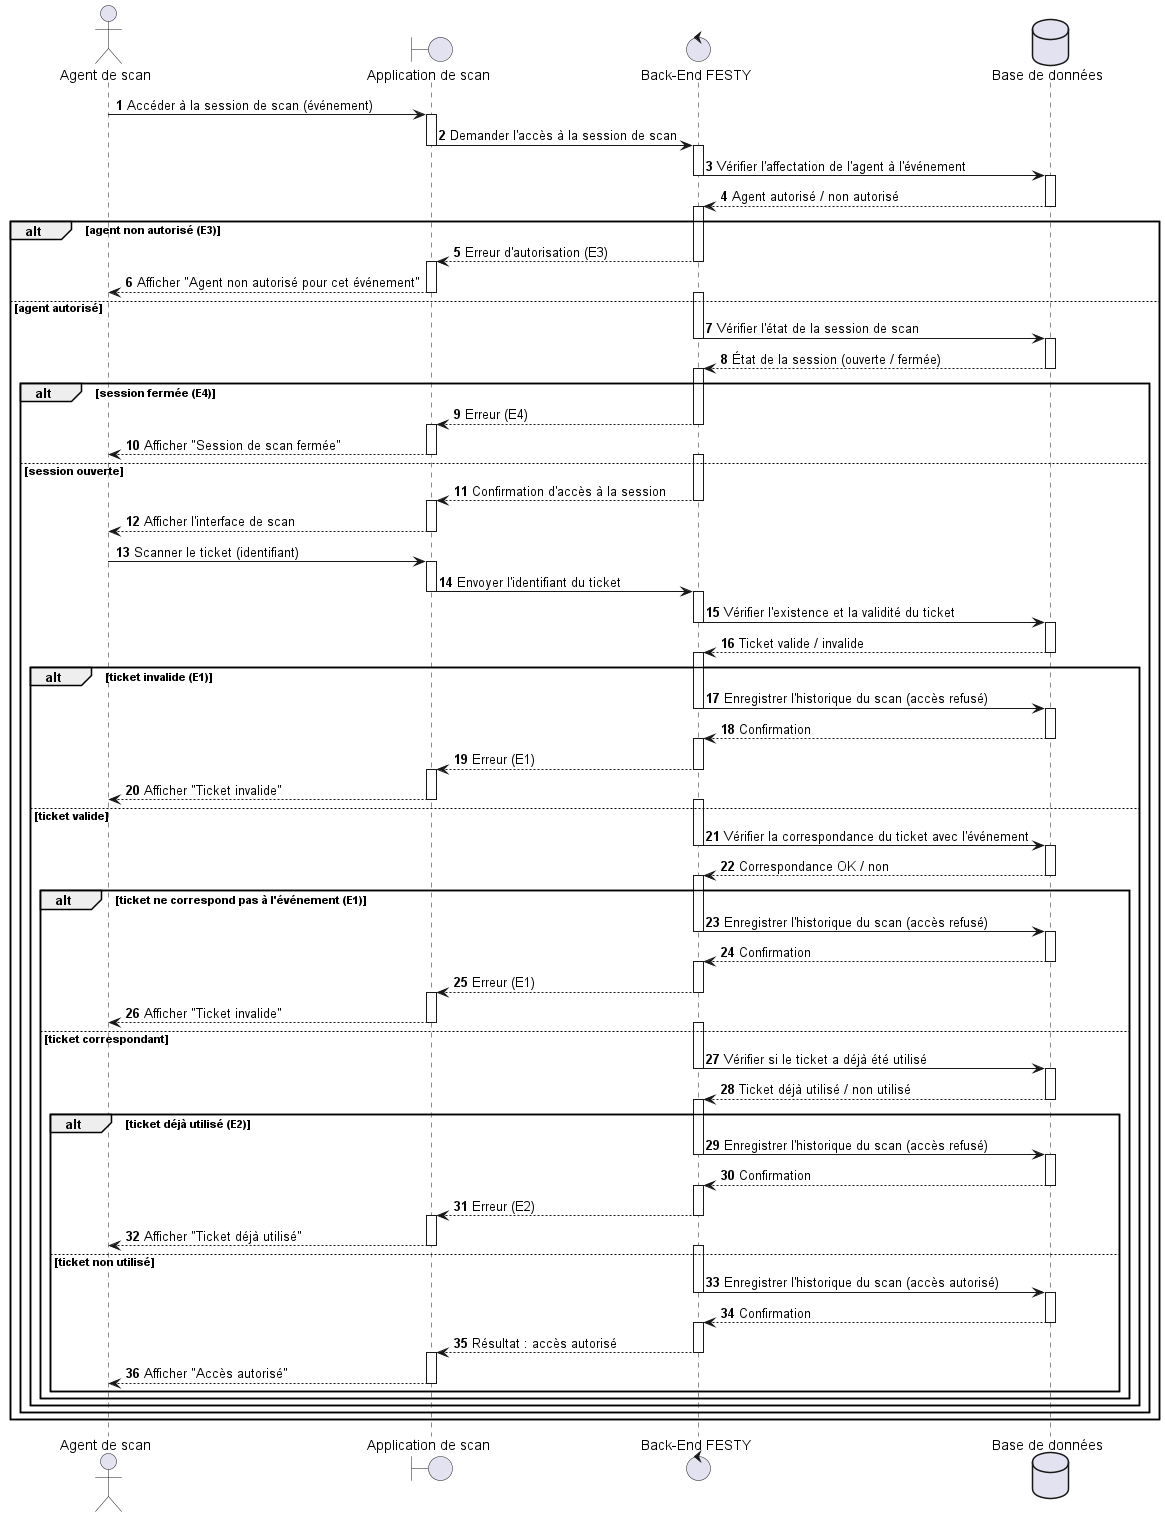

The diagram above was rendered by PlantUML. Its source (embedded in the PNG):
@startuml
actor "Agent de scan" as AgentScan
boundary "Application de scan" as ScanApp
control "Back-End FESTY" as Backend
database "Base de données" as DB

autonumber

' Étape 1 - Accès à la session de scan
AgentScan -> ScanApp : Accéder à la session de scan (événement)
activate ScanApp
ScanApp -> Backend : Demander l'accès à la session de scan
deactivate ScanApp

activate Backend
Backend -> DB : Vérifier l'affectation de l'agent à l'événement
deactivate Backend
activate DB
DB --> Backend : Agent autorisé / non autorisé
deactivate DB

alt agent non autorisé (E3)
    activate Backend
    Backend --> ScanApp : Erreur d'autorisation (E3)
    deactivate Backend
    activate ScanApp
    ScanApp --> AgentScan : Afficher "Agent non autorisé pour cet événement"
    deactivate ScanApp
else agent autorisé
    ' Vérification de l'état de la session de scan (E4)
    activate Backend
    Backend -> DB : Vérifier l'état de la session de scan
    deactivate Backend
    activate DB
    DB --> Backend : État de la session (ouverte / fermée)
    deactivate DB

    alt session fermée (E4)
        activate Backend
        Backend --> ScanApp : Erreur (E4)
        deactivate Backend
        activate ScanApp
        ScanApp --> AgentScan : Afficher "Session de scan fermée"
        deactivate ScanApp
    else session ouverte
        activate Backend
        Backend --> ScanApp : Confirmation d'accès à la session
        deactivate Backend
        activate ScanApp
        ScanApp --> AgentScan : Afficher l'interface de scan
        deactivate ScanApp

        ' Étape 2 - Scan du ticket
        AgentScan -> ScanApp : Scanner le ticket (identifiant)
        activate ScanApp
        ScanApp -> Backend : Envoyer l'identifiant du ticket
        deactivate ScanApp

        activate Backend
        ' Étape 3 - Vérification du ticket
        Backend -> DB : Vérifier l'existence et la validité du ticket
        deactivate Backend
        activate DB
        DB --> Backend : Ticket valide / invalide
        deactivate DB

        alt ticket invalide (E1)
            activate Backend
            ' Enregistrer l'historique du scan (accès refusé)
            Backend -> DB : Enregistrer l'historique du scan (accès refusé)
            deactivate Backend
            activate DB
            DB --> Backend : Confirmation
            deactivate DB
            activate Backend
            Backend --> ScanApp : Erreur (E1)
            deactivate Backend
            activate ScanApp
            ScanApp --> AgentScan : Afficher "Ticket invalide"
            deactivate ScanApp
        else ticket valide
            ' Étape 4 - Vérifier la correspondance avec l'événement
            activate Backend
            Backend -> DB : Vérifier la correspondance du ticket avec l'événement
            deactivate Backend
            activate DB
            DB --> Backend : Correspondance OK / non
            deactivate DB

            alt ticket ne correspond pas à l'événement (E1)
                activate Backend
                Backend -> DB : Enregistrer l'historique du scan (accès refusé)
                deactivate Backend
                activate DB
                DB --> Backend : Confirmation
                deactivate DB
                activate Backend
                Backend --> ScanApp : Erreur (E1)
                deactivate Backend
                activate ScanApp
                ScanApp --> AgentScan : Afficher "Ticket invalide"
                deactivate ScanApp
            else ticket correspondant
                ' Vérification si déjà utilisé (E2)
                activate Backend
                Backend -> DB : Vérifier si le ticket a déjà été utilisé
                deactivate Backend
                activate DB
                DB --> Backend : Ticket déjà utilisé / non utilisé
                deactivate DB

                alt ticket déjà utilisé (E2)
                    activate Backend
                    Backend -> DB : Enregistrer l'historique du scan (accès refusé)
                    deactivate Backend
                    activate DB
                    DB --> Backend : Confirmation
                    deactivate DB
                    activate Backend
                    Backend --> ScanApp : Erreur (E2)
                    deactivate Backend
                    activate ScanApp
                    ScanApp --> AgentScan : Afficher "Ticket déjà utilisé"
                    deactivate ScanApp
                else ticket non utilisé
                    ' Succès : enregistrer l'historique et autoriser l'accès
                    activate Backend
                    Backend -> DB : Enregistrer l'historique du scan (accès autorisé)
                    deactivate Backend
                    activate DB
                    DB --> Backend : Confirmation
                    deactivate DB
                    activate Backend
                    Backend --> ScanApp : Résultat : accès autorisé
                    deactivate Backend
                    activate ScanApp
                    ScanApp --> AgentScan : Afficher "Accès autorisé"
                    deactivate ScanApp
                end
            end
        end
    end
end
@enduml